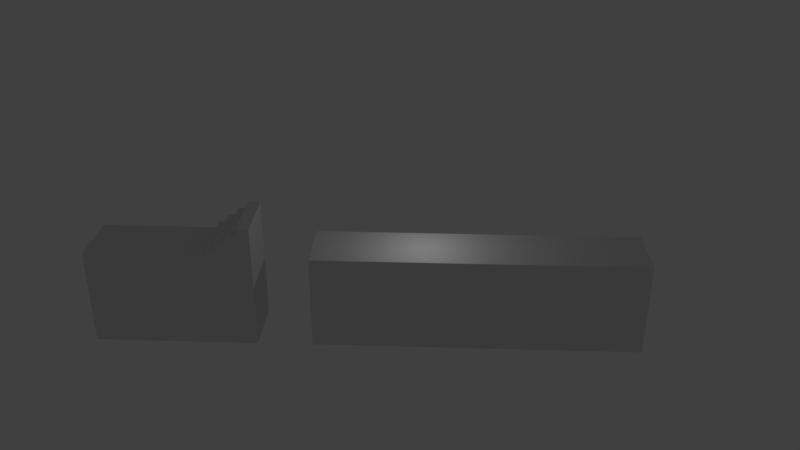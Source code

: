 # Source: Ground.blend  (saved by Blender 2.78.0; exported with 4.5.12 LTS)
import bpy
from mathutils import Matrix  # noqa: F401  (used for matrix-valued properties, if any)

bpy.ops.wm.read_factory_settings(use_empty=True)
scene = bpy.context.scene
scene.name = 'Scene'

# ---- collections
col_collection_1 = bpy.data.collections.new('Collection 1'); scene.collection.children.link(col_collection_1)

# ---- materials (node trees are filled in below, after node groups)
mat_building = bpy.data.materials.new('Building')
mat_building.alpha_threshold = 0.0
mat_building.use_transparent_shadow = False
mat_building.roughness = 0.5
mat_grass = bpy.data.materials.new('Grass')
mat_grass.alpha_threshold = 0.0
mat_grass.use_transparent_shadow = False
mat_grass.roughness = 0.5

# ---- material node trees

# ---- world
world_world = bpy.data.worlds.new('World'); scene.world = world_world
world_world.color = (0.05088, 0.05088, 0.05088)
world_world.use_sun_shadow = False
world_world.sun_shadow_jitter_overblur = 0.0
world_world.cycles.sampling_method = 'MANUAL'

# ---- cameras
cam_camera = bpy.data.cameras.new('Camera')
cam_camera.clip_end = 100.0
cam_camera.lens = 35.0
cam_camera.sensor_width = 32.0
cam_camera.sensor_height = 18.0
cam_camera.ortho_scale = 7.314
cam_camera.dof.focus_distance = 0.0
cam_camera.dof.aperture_fstop = 128.0

# ---- lights
light_lamp = bpy.data.lights.new('Lamp', 'POINT')
light_lamp.transmission_factor = 0.0
light_lamp.cutoff_distance = 30.0
light_lamp.energy = 100.0
light_lamp.shadow_buffer_clip_start = 1.001
light_lamp.shadow_soft_size = 0.1
light_lamp.shadow_maximum_resolution = 0.006
light_lamp.use_absolute_resolution = True

# ---- meshes
me_cube = bpy.data.meshes.new('Cube')
me_cube.from_pydata([(4.204, 1.0, -38.56), (4.204, -1.0, -38.56), (2.12, -1.0, -38.56), (2.12, 1.0, -38.56), (4.204, 1.0, 0.703), (4.204, -1.0, 0.703), (2.12, -1.0, 0.703), (2.12, 1.0, 0.703), (2.669, 1.0, -38.56), (2.669, -1.0, -38.56), (2.669, 1.0, 0.703), (2.669, -1.0, 0.703), (2.669, 1.0, 3.602), (2.12, 1.0, 3.602), (2.669, -1.0, 3.602), (2.12, -1.0, 3.602), (2.544, 1.0, -38.56), (2.544, -1.0, -38.56), (2.544, 1.0, 0.703), (2.544, -1.0, 0.703), (2.544, 1.0, 3.602), (2.544, -1.0, 3.602), (2.544, 1.0, 6.78), (2.12, 1.0, 6.78), (2.544, -1.0, 6.78), (2.12, -1.0, 6.78), (2.412, 1.0, -38.56), (2.412, -1.0, -38.56), (2.412, 1.0, 0.703), (2.412, -1.0, 0.703), (2.412, 1.0, 3.602), (2.412, -1.0, 3.602), (2.412, 1.0, 6.78), (2.412, -1.0, 6.78), (2.412, 1.0, 9.727), (2.12, 1.0, 9.727), (2.412, -1.0, 9.727), (2.12, -1.0, 9.727), (2.281, 1.0, -38.56), (2.281, -1.0, -38.56), (2.281, 1.0, 0.703), (2.281, -1.0, 0.703), (2.281, 1.0, 3.602), (2.281, -1.0, 3.602), (2.281, 1.0, 6.78), (2.281, -1.0, 6.78), (2.281, 1.0, 9.727), (2.281, -1.0, 9.727), (2.281, 1.0, 12.51), (2.12, 1.0, 12.51), (2.281, -1.0, 12.51), (2.12, -1.0, 12.51), (-2.734, -0.9984, -38.52), (-2.734, -0.9984, -0.195), (-2.734, 0.9984, -38.52), (-2.734, 0.9984, -0.195), (1.422, -0.9984, -38.52), (1.422, -0.9984, -0.195), (1.422, 0.9984, -38.52), (1.422, 0.9984, -0.195), (-2.734, -0.9984, -0.195), (-2.734, 0.9984, -0.195), (1.422, 0.9984, -0.195), (1.422, -0.9984, -0.195)], [], [(38, 39, 2, 3), (19, 11, 14, 21), (0, 4, 5, 1), (39, 41, 6, 2), (2, 6, 7, 3), (40, 38, 3, 7), (4, 0, 8, 10), (1, 5, 11, 9), (4, 10, 11, 5), (0, 1, 9, 8), (31, 21, 24, 33), (7, 6, 15, 13), (40, 7, 13, 42), (11, 10, 12, 14), (10, 18, 20, 12), (12, 20, 21, 14), (10, 8, 16, 18), (9, 11, 19, 17), (29, 19, 21, 31), (8, 9, 17, 16), (45, 33, 36, 47), (21, 20, 22, 24), (13, 15, 25, 23), (42, 13, 23, 44), (20, 30, 32, 22), (22, 32, 33, 24), (41, 29, 31, 43), (18, 28, 30, 20), (43, 31, 33, 45), (18, 16, 26, 28), (17, 19, 29, 27), (16, 17, 27, 26), (37, 47, 50, 51), (33, 32, 34, 36), (23, 25, 37, 35), (44, 23, 35, 46), (32, 44, 46, 34), (34, 46, 47, 36), (15, 43, 45, 25), (6, 41, 43, 15), (30, 42, 44, 32), (25, 45, 47, 37), (28, 40, 42, 30), (28, 26, 38, 40), (27, 29, 41, 39), (26, 27, 39, 38), (48, 49, 51, 50), (47, 46, 48, 50), (35, 37, 51, 49), (46, 35, 49, 48), (52, 53, 55, 54), (54, 55, 59, 58), (58, 59, 57, 56), (56, 57, 53, 52), (54, 58, 56, 52), (57, 59, 62, 63), (62, 61, 60, 63), (55, 53, 60, 61), (53, 57, 63, 60), (59, 55, 61, 62)])
me_cube.polygons.foreach_set('material_index', [0, 0, 0, 0, 0, 0, 0, 0, 1, 0, 0, 0, 0, 0, 0, 1, 0, 0, 0, 0, 0, 0, 0, 0, 0, 1, 0, 0, 0, 0, 0, 0, 0, 0, 0, 0, 0, 1, 0, 0, 0, 0, 0, 0, 0, 0, 1, 0, 0, 0, 0, 0, 0, 0, 0, 0, 1, 0, 0, 0])
_uv = me_cube.uv_layers.new(name='UVMap')
_uv.uv.foreach_set('vector', [0.7698, 0.9081, 0.7698, 0.8192, 0.7614, 0.8192, 0.7614, 0.9081, 0.6865, 0.7283, 0.6781, 0.7283, 0.6781, 0.9081, 0.6865, 0.9081, 0.499, 0.7263, 0.499, 0.001001, 0.4177, 0.001001, 0.4177, 0.7263, 0.001001, 0.9763, 0.6657, 0.9763, 0.6657, 0.9669, 0.001001, 0.9669, 0.4157, 0.7263, 0.4157, 0.001001, 0.3343, 0.001001, 0.3343, 0.7263, 0.001001, 0.9649, 0.6657, 0.9649, 0.6657, 0.9555, 0.001001, 0.9555, 0.6657, 0.7263, 0.6657, 0.001001, 0.5843, 0.001001, 0.5843, 0.7263, 0.5823, 0.7263, 0.5823, 0.001001, 0.501, 0.001001, 0.501, 0.7263, 0.874, 0.7283, 0.7927, 0.7283, 0.7927, 0.8172, 0.874, 0.8172, 0.7907, 0.7283, 0.7093, 0.7283, 0.7093, 0.8172, 0.7907, 0.8172, 0.6761, 0.7283, 0.6677, 0.7283, 0.6677, 0.9081, 0.6761, 0.9081, 0.8323, 0.001001, 0.751, 0.001001, 0.751, 0.1808, 0.8323, 0.1808, 0.7073, 0.7283, 0.6989, 0.7283, 0.6989, 0.9081, 0.7073, 0.9081, 0.749, 0.001001, 0.6677, 0.001001, 0.6677, 0.1808, 0.749, 0.1808, 0.6969, 0.7283, 0.6885, 0.7283, 0.6885, 0.9081, 0.6969, 0.9081, 0.7594, 0.8192, 0.751, 0.8192, 0.751, 0.9081, 0.7594, 0.9081, 0.001001, 0.999, 0.6657, 0.999, 0.6657, 0.9896, 0.001001, 0.9896, 0.001001, 0.9876, 0.6657, 0.9876, 0.6657, 0.9783, 0.001001, 0.9783, 0.7282, 0.3646, 0.7198, 0.3646, 0.7198, 0.5445, 0.7282, 0.5445, 0.7907, 0.9081, 0.7907, 0.8192, 0.7823, 0.8192, 0.7823, 0.9081, 0.7177, 0.3646, 0.7093, 0.3646, 0.7093, 0.5445, 0.7177, 0.5445, 0.999, 0.001001, 0.9177, 0.001001, 0.9177, 0.1808, 0.999, 0.1808, 0.9157, 0.001001, 0.8343, 0.001001, 0.8343, 0.1808, 0.9157, 0.1808, 0.749, 0.3646, 0.7406, 0.3646, 0.7406, 0.5445, 0.749, 0.5445, 0.7386, 0.3646, 0.7302, 0.3646, 0.7302, 0.5445, 0.7386, 0.5445, 0.7802, 0.8192, 0.7718, 0.8192, 0.7718, 0.9081, 0.7802, 0.9081, 0.6865, 0.3646, 0.6781, 0.3646, 0.6781, 0.5445, 0.6865, 0.5445, 0.6761, 0.3646, 0.6677, 0.3646, 0.6677, 0.5445, 0.6761, 0.5445, 0.7073, 0.3646, 0.6989, 0.3646, 0.6989, 0.5445, 0.7073, 0.5445, 0.001001, 0.9308, 0.6657, 0.9308, 0.6657, 0.9215, 0.001001, 0.9215, 0.001001, 0.9195, 0.6657, 0.9195, 0.6657, 0.9101, 0.001001, 0.9101, 0.7282, 0.9081, 0.7282, 0.8192, 0.7198, 0.8192, 0.7198, 0.9081, 0.6969, 0.3646, 0.6885, 0.3646, 0.6885, 0.5445, 0.6969, 0.5445, 0.8323, 0.1828, 0.751, 0.1828, 0.751, 0.3626, 0.8323, 0.3626, 0.749, 0.1828, 0.6677, 0.1828, 0.6677, 0.3626, 0.749, 0.3626, 0.8115, 0.3646, 0.8031, 0.3646, 0.8031, 0.5445, 0.8115, 0.5445, 0.8011, 0.3646, 0.7927, 0.3646, 0.7927, 0.5445, 0.8011, 0.5445, 0.7177, 0.8192, 0.7093, 0.8192, 0.7093, 0.9081, 0.7177, 0.9081, 0.8323, 0.3646, 0.8239, 0.3646, 0.8239, 0.5445, 0.8323, 0.5445, 0.8219, 0.3646, 0.8135, 0.3646, 0.8135, 0.5445, 0.8219, 0.5445, 0.7698, 0.3646, 0.7614, 0.3646, 0.7614, 0.5445, 0.7698, 0.5445, 0.7594, 0.3646, 0.751, 0.3646, 0.751, 0.5445, 0.7594, 0.5445, 0.7907, 0.3646, 0.7823, 0.3646, 0.7823, 0.5445, 0.7907, 0.5445, 0.001001, 0.9535, 0.6657, 0.9535, 0.6657, 0.9442, 0.001001, 0.9442, 0.001001, 0.9422, 0.6657, 0.9422, 0.6657, 0.9328, 0.001001, 0.9328, 0.749, 0.9081, 0.749, 0.8192, 0.7406, 0.8192, 0.7406, 0.9081, 0.7386, 0.8192, 0.7302, 0.8192, 0.7302, 0.9081, 0.7386, 0.9081, 0.999, 0.1828, 0.9177, 0.1828, 0.9177, 0.3626, 0.999, 0.3626, 0.9157, 0.1828, 0.8343, 0.1828, 0.8343, 0.3626, 0.9157, 0.3626, 0.7802, 0.3646, 0.7718, 0.3646, 0.7718, 0.5445, 0.7802, 0.5445, 0.1657, 0.7263, 0.1657, 0.001001, 0.08433, 0.001001, 0.08433, 0.7263, 0.001001, 0.9081, 0.6657, 0.9081, 0.6657, 0.7283, 0.001001, 0.7283, 0.08233, 0.7263, 0.08233, 0.001001, 0.001001, 0.001001, 0.001001, 0.7263, 0.3323, 0.7263, 0.3323, 0.001001, 0.1677, 0.001001, 0.1677, 0.7263, 0.8323, 0.7263, 0.8323, 0.5465, 0.751, 0.5465, 0.751, 0.7263, 0.8115, 0.9081, 0.8115, 0.8192, 0.8031, 0.8192, 0.8031, 0.9081, 0.749, 0.7263, 0.749, 0.5465, 0.6677, 0.5465, 0.6677, 0.7263, 0.8011, 0.9081, 0.8011, 0.8192, 0.7927, 0.8192, 0.7927, 0.9081, 0.6677, 0.9308, 0.8323, 0.9308, 0.8323, 0.9215, 0.6677, 0.9215, 0.6677, 0.9195, 0.8323, 0.9195, 0.8323, 0.9101, 0.6677, 0.9101])
me_cube.materials.append(mat_building)
me_cube.materials.append(mat_grass)
me_cube.use_remesh_preserve_volume = False
me_cube.use_remesh_preserve_attributes = False
me_cube.use_mirror_vertex_groups = False
me_cube.update()

# ---- objects
ob_cube = bpy.data.objects.new('Cube', me_cube)
ob_lamp = bpy.data.objects.new('Lamp', light_lamp)
ob_camera = bpy.data.objects.new('Camera', cam_camera)

# ---- transforms, parenting, visibility, modifiers, constraints
ob_cube.location = (0.0, 0.0, 0.0)
ob_cube.rotation_euler = (0.0, -0.0, -3.142)
ob_cube.scale = (4.386, 1.732, 0.1394)
ob_cube.lock_rotations_4d = False
ob_cube.empty_display_type = 'ARROWS'
ob_cube.lineart.crease_threshold = 0.0
ob_lamp.location = (-0.1226, -0.2235, 3.562)
ob_lamp.rotation_euler = (0.6503, 0.05522, -1.275)
ob_lamp.lock_rotations_4d = False
ob_lamp.empty_display_type = 'ARROWS'
ob_lamp.color = (0.0, 0.0, 0.0, 0.0)
ob_lamp.lineart.crease_threshold = 0.0
ob_camera.location = (0.396, -42.29, 22.39)
ob_camera.rotation_euler = (1.109, 5.741e-09, 0.04289)
ob_camera.lock_rotations_4d = False
ob_camera.empty_display_type = 'ARROWS'
ob_camera.color = (0.0, 0.0, 0.0, 0.0)
ob_camera.display_type = 'WIRE'
ob_camera.lineart.crease_threshold = 0.0

# ---- collection membership
col_collection_1.objects.link(ob_cube)
col_collection_1.objects.link(ob_lamp)
col_collection_1.objects.link(ob_camera)

# ---- scene / render settings (as saved in the file)
scene.camera = ob_camera
scene.frame_start = 1; scene.frame_end = 250; scene.frame_set(0)
scene.render.engine = 'BLENDER_EEVEE_NEXT'
scene.render.resolution_percentage = 50
scene.render.dither_intensity = 0.0
scene.cycles.use_denoising = False
scene.cycles.samples = 128
scene.cycles.sampling_pattern = 'TABULATED_SOBOL'
scene.cycles.light_sampling_threshold = 0.0
scene.cycles.use_adaptive_sampling = False
scene.cycles.use_light_tree = False
scene.cycles.blur_glossy = 0.0
scene.cycles.sample_clamp_indirect = 0.0
scene.view_settings.view_transform = 'Standard'
bpy.context.view_layer.update()
